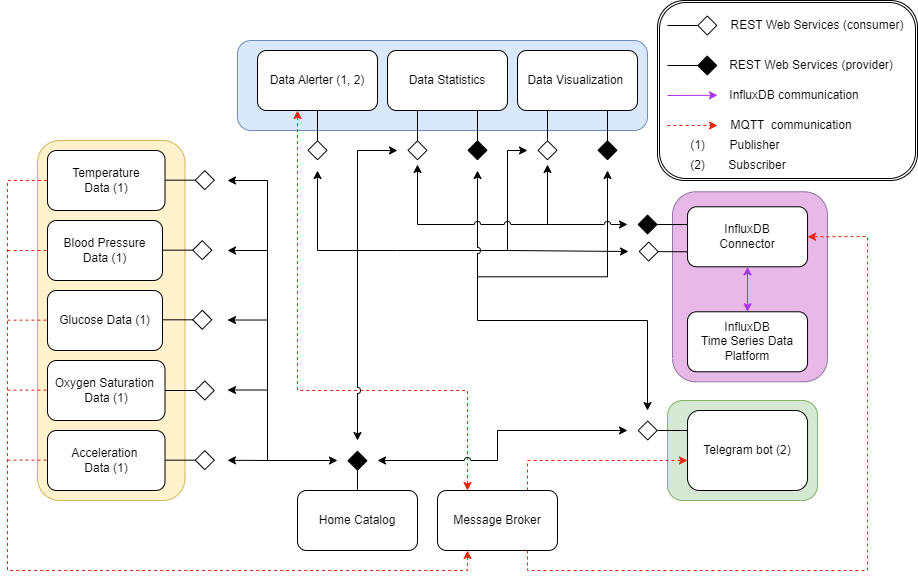

The diagram above was exported from draw.io. Its source (the exported page's mxGraphModel, read from the mxfile embedded in the PNG):
<mxGraphModel dx="1346" dy="2783" grid="1" gridSize="10" guides="1" tooltips="1" connect="1" arrows="1" fold="1" page="1" pageScale="1" pageWidth="827" pageHeight="1169" math="0" shadow="0">
  <root>
    <mxCell id="0" />
    <mxCell id="1" parent="0" />
    <mxCell id="G82AQAUKTlgBKPCAI_4V-108" value="z" style="rounded=1;whiteSpace=wrap;html=1;fillColor=#dae8fc;strokeColor=#6c8ebf;" parent="1" vertex="1">
      <mxGeometry x="1950" y="-1090" width="410" height="90" as="geometry" />
    </mxCell>
    <mxCell id="G82AQAUKTlgBKPCAI_4V-91" value="" style="rounded=1;whiteSpace=wrap;html=1;fillColor=#d5e8d4;strokeColor=#82b366;" parent="1" vertex="1">
      <mxGeometry x="2380.04" y="-730" width="150" height="100" as="geometry" />
    </mxCell>
    <mxCell id="pbbi2pYiZEUrxyJXrJeu-9" value="" style="endArrow=classic;html=1;rounded=0;dashed=1;strokeColor=#E6230E;startArrow=classic;startFill=1;entryX=0.5;entryY=0;entryDx=0;entryDy=0;endFill=1;jumpStyle=arc;exitX=0.25;exitY=0;exitDx=0;exitDy=0;" parent="1" source="G82AQAUKTlgBKPCAI_4V-85" edge="1">
      <mxGeometry width="50" height="50" relative="1" as="geometry">
        <mxPoint x="2300" y="-410" as="sourcePoint" />
        <mxPoint x="2010" y="-1020" as="targetPoint" />
        <Array as="points">
          <mxPoint x="2180" y="-740" />
          <mxPoint x="2010" y="-740" />
          <mxPoint x="2010" y="-1000" />
        </Array>
      </mxGeometry>
    </mxCell>
    <mxCell id="pbbi2pYiZEUrxyJXrJeu-10" value="" style="endArrow=classic;html=1;rounded=0;dashed=1;strokeColor=#E6230E;exitX=0.75;exitY=0;exitDx=0;exitDy=0;startArrow=none;startFill=0;endFill=1;jumpStyle=arc;" parent="1" source="G82AQAUKTlgBKPCAI_4V-85" edge="1">
      <mxGeometry width="50" height="50" relative="1" as="geometry">
        <mxPoint x="2230" y="-548.71" as="sourcePoint" />
        <mxPoint x="2400" y="-670" as="targetPoint" />
        <Array as="points">
          <mxPoint x="2240" y="-670" />
        </Array>
      </mxGeometry>
    </mxCell>
    <mxCell id="G82AQAUKTlgBKPCAI_4V-79" value="" style="rounded=1;whiteSpace=wrap;html=1;direction=south;fillColor=#fff2cc;strokeColor=#d6b656;" parent="1" vertex="1">
      <mxGeometry x="1750" y="-990" width="147.5" height="360" as="geometry" />
    </mxCell>
    <mxCell id="G82AQAUKTlgBKPCAI_4V-80" value="Temperature&lt;div&gt;Data (1)&lt;/div&gt;" style="rounded=1;whiteSpace=wrap;html=1;direction=south;" parent="1" vertex="1">
      <mxGeometry x="1760" y="-980" width="117.5" height="60" as="geometry" />
    </mxCell>
    <mxCell id="G82AQAUKTlgBKPCAI_4V-81" value="Blood Pressure&lt;div&gt;Data (1)&lt;/div&gt;" style="rounded=1;whiteSpace=wrap;html=1;" parent="1" vertex="1">
      <mxGeometry x="1760" y="-910" width="115" height="60" as="geometry" />
    </mxCell>
    <mxCell id="G82AQAUKTlgBKPCAI_4V-82" value="Glucose&amp;nbsp;&lt;span style=&quot;background-color: initial;&quot;&gt;Data (1)&lt;/span&gt;" style="rounded=1;whiteSpace=wrap;html=1;" parent="1" vertex="1">
      <mxGeometry x="1760" y="-840" width="115" height="60" as="geometry" />
    </mxCell>
    <mxCell id="G82AQAUKTlgBKPCAI_4V-83" value="Oxygen Saturation&amp;nbsp;&lt;div&gt;&lt;span style=&quot;background-color: initial;&quot;&gt;Data (1)&lt;/span&gt;&lt;/div&gt;" style="rounded=1;whiteSpace=wrap;html=1;" parent="1" vertex="1">
      <mxGeometry x="1760" y="-770" width="117.5" height="60" as="geometry" />
    </mxCell>
    <mxCell id="G82AQAUKTlgBKPCAI_4V-84" value="Acceleration&amp;nbsp;&lt;div&gt;&lt;span style=&quot;background-color: initial;&quot;&gt;Data (1)&lt;/span&gt;&lt;/div&gt;" style="rounded=1;whiteSpace=wrap;html=1;" parent="1" vertex="1">
      <mxGeometry x="1760" y="-700" width="117.5" height="60" as="geometry" />
    </mxCell>
    <mxCell id="G82AQAUKTlgBKPCAI_4V-90" value="Home Catalog" style="rounded=1;whiteSpace=wrap;html=1;" parent="1" vertex="1">
      <mxGeometry x="2010" y="-640" width="120" height="60" as="geometry" />
    </mxCell>
    <mxCell id="G82AQAUKTlgBKPCAI_4V-92" value="Telegram bot (2)" style="rounded=1;whiteSpace=wrap;html=1;" parent="1" vertex="1">
      <mxGeometry x="2400.04" y="-720" width="120" height="80" as="geometry" />
    </mxCell>
    <mxCell id="G82AQAUKTlgBKPCAI_4V-95" value="" style="endArrow=diamond;endFill=1;endSize=18;html=1;rounded=0;" parent="1" edge="1">
      <mxGeometry width="160" relative="1" as="geometry">
        <mxPoint x="2069.97" y="-640" as="sourcePoint" />
        <mxPoint x="2069.97" y="-680" as="targetPoint" />
      </mxGeometry>
    </mxCell>
    <mxCell id="G82AQAUKTlgBKPCAI_4V-96" value="" style="endArrow=diamond;endFill=0;endSize=18;html=1;rounded=0;exitX=0;exitY=0.25;exitDx=0;exitDy=0;" parent="1" edge="1">
      <mxGeometry width="160" relative="1" as="geometry">
        <mxPoint x="2400" y="-700" as="sourcePoint" />
        <mxPoint x="2350" y="-700" as="targetPoint" />
      </mxGeometry>
    </mxCell>
    <mxCell id="G82AQAUKTlgBKPCAI_4V-87" value="Data Alerter (1, 2)" style="rounded=1;whiteSpace=wrap;html=1;shadow=0;direction=west;flipH=0;flipV=0;" parent="1" vertex="1">
      <mxGeometry x="1970" y="-1080" width="120" height="60" as="geometry" />
    </mxCell>
    <mxCell id="G82AQAUKTlgBKPCAI_4V-88" value="Data Statistics" style="rounded=1;whiteSpace=wrap;html=1;shadow=0;direction=west;flipH=0;flipV=0;" parent="1" vertex="1">
      <mxGeometry x="2100" y="-1080" width="120" height="60" as="geometry" />
    </mxCell>
    <mxCell id="G82AQAUKTlgBKPCAI_4V-89" value="Data Visualization&amp;nbsp;" style="rounded=1;whiteSpace=wrap;html=1;shadow=0;direction=west;flipH=0;flipV=0;" parent="1" vertex="1">
      <mxGeometry x="2230" y="-1080" width="120" height="60" as="geometry" />
    </mxCell>
    <mxCell id="G82AQAUKTlgBKPCAI_4V-98" value="" style="endArrow=diamond;endFill=1;endSize=18;html=1;rounded=0;shadow=0;exitX=0.25;exitY=0;exitDx=0;exitDy=0;" parent="1" source="G82AQAUKTlgBKPCAI_4V-89" edge="1">
      <mxGeometry width="160" relative="1" as="geometry">
        <mxPoint x="2350" y="-1038.9133333333334" as="sourcePoint" />
        <mxPoint x="2320" y="-970" as="targetPoint" />
      </mxGeometry>
    </mxCell>
    <mxCell id="G82AQAUKTlgBKPCAI_4V-99" value="" style="endArrow=diamond;endFill=1;endSize=18;html=1;rounded=0;shadow=0;exitX=0.25;exitY=0;exitDx=0;exitDy=0;" parent="1" source="G82AQAUKTlgBKPCAI_4V-88" edge="1">
      <mxGeometry width="160" relative="1" as="geometry">
        <mxPoint x="2220" y="-1038.9133333333334" as="sourcePoint" />
        <mxPoint x="2190" y="-970" as="targetPoint" />
      </mxGeometry>
    </mxCell>
    <mxCell id="G82AQAUKTlgBKPCAI_4V-110" value="" style="endArrow=diamond;endFill=0;endSize=18;html=1;rounded=0;exitX=0;exitY=0.25;exitDx=0;exitDy=0;" parent="1" edge="1">
      <mxGeometry width="160" relative="1" as="geometry">
        <mxPoint x="1877.5" y="-950.34" as="sourcePoint" />
        <mxPoint x="1927.5" y="-950.34" as="targetPoint" />
      </mxGeometry>
    </mxCell>
    <mxCell id="G82AQAUKTlgBKPCAI_4V-111" value="" style="endArrow=diamond;endFill=0;endSize=18;html=1;rounded=0;exitX=0;exitY=0.25;exitDx=0;exitDy=0;" parent="1" edge="1">
      <mxGeometry width="160" relative="1" as="geometry">
        <mxPoint x="1875" y="-880.34" as="sourcePoint" />
        <mxPoint x="1925" y="-880.34" as="targetPoint" />
      </mxGeometry>
    </mxCell>
    <mxCell id="G82AQAUKTlgBKPCAI_4V-112" value="" style="endArrow=diamond;endFill=0;endSize=18;html=1;rounded=0;exitX=0;exitY=0.25;exitDx=0;exitDy=0;" parent="1" edge="1">
      <mxGeometry width="160" relative="1" as="geometry">
        <mxPoint x="1875" y="-810.69" as="sourcePoint" />
        <mxPoint x="1925" y="-810.69" as="targetPoint" />
      </mxGeometry>
    </mxCell>
    <mxCell id="G82AQAUKTlgBKPCAI_4V-113" value="" style="endArrow=diamond;endFill=0;endSize=18;html=1;rounded=0;exitX=0;exitY=0.25;exitDx=0;exitDy=0;" parent="1" edge="1">
      <mxGeometry width="160" relative="1" as="geometry">
        <mxPoint x="1877.5" y="-740" as="sourcePoint" />
        <mxPoint x="1927.5" y="-740" as="targetPoint" />
      </mxGeometry>
    </mxCell>
    <mxCell id="G82AQAUKTlgBKPCAI_4V-114" value="" style="endArrow=diamond;endFill=0;endSize=18;html=1;rounded=0;exitX=0;exitY=0.25;exitDx=0;exitDy=0;" parent="1" edge="1">
      <mxGeometry width="160" relative="1" as="geometry">
        <mxPoint x="1877.5" y="-670.34" as="sourcePoint" />
        <mxPoint x="1927.5" y="-670.34" as="targetPoint" />
      </mxGeometry>
    </mxCell>
    <mxCell id="G82AQAUKTlgBKPCAI_4V-147" value="" style="rounded=1;whiteSpace=wrap;html=1;fillColor=#E7B9E7;strokeColor=#9673a6;gradientColor=none;fillStyle=auto;" parent="1" vertex="1">
      <mxGeometry x="2385.04" y="-938.71" width="154.96" height="190" as="geometry" />
    </mxCell>
    <mxCell id="G82AQAUKTlgBKPCAI_4V-124" value="" style="endArrow=none;html=1;rounded=0;dashed=1;strokeColor=#E6230E;exitX=0.25;exitY=1;exitDx=0;exitDy=0;startArrow=classic;startFill=1;" parent="1" source="G82AQAUKTlgBKPCAI_4V-85" edge="1">
      <mxGeometry width="50" height="50" relative="1" as="geometry">
        <mxPoint x="2220" y="-560" as="sourcePoint" />
        <mxPoint x="1760" y="-950" as="targetPoint" />
        <Array as="points">
          <mxPoint x="2180" y="-560" />
          <mxPoint x="1720" y="-560" />
          <mxPoint x="1720" y="-950" />
        </Array>
      </mxGeometry>
    </mxCell>
    <mxCell id="G82AQAUKTlgBKPCAI_4V-127" value="InfluxDB&lt;div&gt;Time Series Data Platform&lt;/div&gt;" style="rounded=1;whiteSpace=wrap;html=1;shadow=0;direction=west;flipH=0;flipV=0;" parent="1" vertex="1">
      <mxGeometry x="2400.04" y="-818.71" width="120" height="60" as="geometry" />
    </mxCell>
    <mxCell id="G82AQAUKTlgBKPCAI_4V-131" value="" style="endArrow=classic;startArrow=classic;html=1;rounded=0;" parent="1" edge="1">
      <mxGeometry width="50" height="50" relative="1" as="geometry">
        <mxPoint x="1940" y="-950" as="sourcePoint" />
        <mxPoint x="2050" y="-670" as="targetPoint" />
        <Array as="points">
          <mxPoint x="1980" y="-950" />
          <mxPoint x="1980" y="-670" />
        </Array>
      </mxGeometry>
    </mxCell>
    <mxCell id="G82AQAUKTlgBKPCAI_4V-132" value="" style="endArrow=classic;html=1;rounded=0;" parent="1" edge="1">
      <mxGeometry width="50" height="50" relative="1" as="geometry">
        <mxPoint x="1980" y="-880" as="sourcePoint" />
        <mxPoint x="1940" y="-880" as="targetPoint" />
      </mxGeometry>
    </mxCell>
    <mxCell id="G82AQAUKTlgBKPCAI_4V-133" value="" style="endArrow=classic;html=1;rounded=0;" parent="1" edge="1">
      <mxGeometry width="50" height="50" relative="1" as="geometry">
        <mxPoint x="1980" y="-810.48" as="sourcePoint" />
        <mxPoint x="1940" y="-810.48" as="targetPoint" />
      </mxGeometry>
    </mxCell>
    <mxCell id="G82AQAUKTlgBKPCAI_4V-134" value="" style="endArrow=classic;html=1;rounded=0;" parent="1" edge="1">
      <mxGeometry width="50" height="50" relative="1" as="geometry">
        <mxPoint x="1980" y="-740.48" as="sourcePoint" />
        <mxPoint x="1940" y="-740.48" as="targetPoint" />
      </mxGeometry>
    </mxCell>
    <mxCell id="G82AQAUKTlgBKPCAI_4V-135" value="" style="endArrow=classic;html=1;rounded=0;" parent="1" edge="1">
      <mxGeometry width="50" height="50" relative="1" as="geometry">
        <mxPoint x="1980" y="-670" as="sourcePoint" />
        <mxPoint x="1940" y="-670.14" as="targetPoint" />
        <Array as="points">
          <mxPoint x="1960" y="-670.14" />
        </Array>
      </mxGeometry>
    </mxCell>
    <mxCell id="G82AQAUKTlgBKPCAI_4V-136" value="" style="endArrow=diamond;endFill=0;endSize=18;html=1;rounded=0;exitX=0.75;exitY=0;exitDx=0;exitDy=0;" parent="1" source="G82AQAUKTlgBKPCAI_4V-88" edge="1">
      <mxGeometry width="160" relative="1" as="geometry">
        <mxPoint x="2130" y="-970" as="sourcePoint" />
        <mxPoint x="2130" y="-970" as="targetPoint" />
      </mxGeometry>
    </mxCell>
    <mxCell id="G82AQAUKTlgBKPCAI_4V-137" value="" style="endArrow=diamond;endFill=0;endSize=18;html=1;rounded=0;exitX=0.75;exitY=0;exitDx=0;exitDy=0;" parent="1" source="G82AQAUKTlgBKPCAI_4V-89" edge="1">
      <mxGeometry width="160" relative="1" as="geometry">
        <mxPoint x="2250" y="-990" as="sourcePoint" />
        <mxPoint x="2260" y="-970" as="targetPoint" />
      </mxGeometry>
    </mxCell>
    <mxCell id="G82AQAUKTlgBKPCAI_4V-139" value="" style="endArrow=classic;html=1;rounded=0;endFill=1;strokeColor=default;startArrow=classic;startFill=1;jumpStyle=arc;" parent="1" edge="1">
      <mxGeometry width="50" height="50" relative="1" as="geometry">
        <mxPoint x="2070" y="-690" as="sourcePoint" />
        <mxPoint x="2110" y="-980" as="targetPoint" />
        <Array as="points">
          <mxPoint x="2070" y="-810" />
          <mxPoint x="2070" y="-930" />
          <mxPoint x="2070" y="-980" />
        </Array>
      </mxGeometry>
    </mxCell>
    <mxCell id="G82AQAUKTlgBKPCAI_4V-140" value="" style="endArrow=classic;html=1;rounded=0;" parent="1" edge="1">
      <mxGeometry width="50" height="50" relative="1" as="geometry">
        <mxPoint x="2070" y="-880" as="sourcePoint" />
        <mxPoint x="2240" y="-980" as="targetPoint" />
        <Array as="points">
          <mxPoint x="2110" y="-880" />
          <mxPoint x="2220" y="-880" />
          <mxPoint x="2220" y="-980" />
        </Array>
      </mxGeometry>
    </mxCell>
    <mxCell id="G82AQAUKTlgBKPCAI_4V-142" value="" style="endArrow=classic;startArrow=classic;html=1;rounded=0;jumpStyle=arc;" parent="1" edge="1">
      <mxGeometry width="50" height="50" relative="1" as="geometry">
        <mxPoint x="2090" y="-670" as="sourcePoint" />
        <mxPoint x="2340" y="-700" as="targetPoint" />
        <Array as="points">
          <mxPoint x="2210" y="-670" />
          <mxPoint x="2210" y="-700" />
          <mxPoint x="2300" y="-700" />
        </Array>
      </mxGeometry>
    </mxCell>
    <mxCell id="G82AQAUKTlgBKPCAI_4V-144" value="" style="endArrow=classic;startArrow=classic;html=1;rounded=0;jumpStyle=arc;" parent="1" edge="1">
      <mxGeometry width="50" height="50" relative="1" as="geometry">
        <mxPoint x="2190" y="-960" as="sourcePoint" />
        <mxPoint x="2360" y="-720" as="targetPoint" />
        <Array as="points">
          <mxPoint x="2190" y="-940" />
          <mxPoint x="2190" y="-810" />
          <mxPoint x="2360" y="-810" />
        </Array>
      </mxGeometry>
    </mxCell>
    <mxCell id="G82AQAUKTlgBKPCAI_4V-145" value="" style="endArrow=classic;html=1;rounded=0;" parent="1" edge="1">
      <mxGeometry width="50" height="50" relative="1" as="geometry">
        <mxPoint x="2190" y="-853.71" as="sourcePoint" />
        <mxPoint x="2320" y="-960" as="targetPoint" />
        <Array as="points">
          <mxPoint x="2320" y="-853.71" />
        </Array>
      </mxGeometry>
    </mxCell>
    <mxCell id="G82AQAUKTlgBKPCAI_4V-148" value="" style="shape=ext;double=1;rounded=1;whiteSpace=wrap;html=1;" parent="1" vertex="1">
      <mxGeometry x="2370" y="-1130" width="260" height="180" as="geometry" />
    </mxCell>
    <mxCell id="G82AQAUKTlgBKPCAI_4V-152" value="REST Web Services (consumer)" style="text;html=1;align=center;verticalAlign=middle;whiteSpace=wrap;rounded=0;" parent="1" vertex="1">
      <mxGeometry x="2440" y="-1120" width="180" height="30" as="geometry" />
    </mxCell>
    <mxCell id="G82AQAUKTlgBKPCAI_4V-153" value="REST Web Services (provider)" style="text;html=1;align=center;verticalAlign=middle;whiteSpace=wrap;rounded=0;" parent="1" vertex="1">
      <mxGeometry x="2440" y="-1080" width="167.5" height="30" as="geometry" />
    </mxCell>
    <mxCell id="G82AQAUKTlgBKPCAI_4V-154" value="MQTT&amp;nbsp; communication" style="text;html=1;align=center;verticalAlign=middle;whiteSpace=wrap;rounded=0;" parent="1" vertex="1">
      <mxGeometry x="2440" y="-1020" width="127.5" height="30" as="geometry" />
    </mxCell>
    <mxCell id="G82AQAUKTlgBKPCAI_4V-157" value="Publisher" style="text;html=1;align=center;verticalAlign=middle;whiteSpace=wrap;rounded=0;" parent="1" vertex="1">
      <mxGeometry x="2430" y="-1000" width="75" height="30" as="geometry" />
    </mxCell>
    <mxCell id="G82AQAUKTlgBKPCAI_4V-158" value="Subscriber" style="text;html=1;align=center;verticalAlign=middle;whiteSpace=wrap;rounded=0;" parent="1" vertex="1">
      <mxGeometry x="2430" y="-980" width="80" height="30" as="geometry" />
    </mxCell>
    <mxCell id="G82AQAUKTlgBKPCAI_4V-159" value="InfluxDB communication" style="text;html=1;align=center;verticalAlign=middle;whiteSpace=wrap;rounded=0;" parent="1" vertex="1">
      <mxGeometry x="2440" y="-1050" width="133.75" height="30" as="geometry" />
    </mxCell>
    <mxCell id="G82AQAUKTlgBKPCAI_4V-160" value="" style="endArrow=classic;html=1;rounded=0;dashed=1;strokeColor=#E6230E;targetPerimeterSpacing=6;startArrow=none;startFill=0;endFill=1;" parent="1" edge="1">
      <mxGeometry width="50" height="50" relative="1" as="geometry">
        <mxPoint x="2380" y="-1005" as="sourcePoint" />
        <mxPoint x="2430" y="-1005" as="targetPoint" />
      </mxGeometry>
    </mxCell>
    <mxCell id="G82AQAUKTlgBKPCAI_4V-161" value="" style="endArrow=diamond;endFill=0;endSize=18;html=1;rounded=0;" parent="1" edge="1">
      <mxGeometry width="160" relative="1" as="geometry">
        <mxPoint x="2380" y="-1105" as="sourcePoint" />
        <mxPoint x="2430" y="-1105" as="targetPoint" />
      </mxGeometry>
    </mxCell>
    <mxCell id="G82AQAUKTlgBKPCAI_4V-162" value="(1)" style="text;html=1;align=center;verticalAlign=middle;resizable=0;points=[];autosize=1;strokeColor=none;fillColor=none;" parent="1" vertex="1">
      <mxGeometry x="2390" y="-1000" width="40" height="30" as="geometry" />
    </mxCell>
    <mxCell id="G82AQAUKTlgBKPCAI_4V-163" value="" style="endArrow=diamond;endFill=1;endSize=18;html=1;rounded=0;" parent="1" edge="1">
      <mxGeometry width="160" relative="1" as="geometry">
        <mxPoint x="2380" y="-1065" as="sourcePoint" />
        <mxPoint x="2430" y="-1065" as="targetPoint" />
      </mxGeometry>
    </mxCell>
    <mxCell id="G82AQAUKTlgBKPCAI_4V-164" value="" style="endArrow=classic;html=1;rounded=0;strokeColor=#AB31E8;" parent="1" edge="1">
      <mxGeometry width="50" height="50" relative="1" as="geometry">
        <mxPoint x="2380" y="-1035" as="sourcePoint" />
        <mxPoint x="2430" y="-1035.21" as="targetPoint" />
        <Array as="points">
          <mxPoint x="2430" y="-1035.21" />
        </Array>
      </mxGeometry>
    </mxCell>
    <mxCell id="G82AQAUKTlgBKPCAI_4V-168" value="(2)" style="text;html=1;align=center;verticalAlign=middle;resizable=0;points=[];autosize=1;strokeColor=none;fillColor=none;" parent="1" vertex="1">
      <mxGeometry x="2390" y="-980" width="40" height="30" as="geometry" />
    </mxCell>
    <mxCell id="pbbi2pYiZEUrxyJXrJeu-5" value="" style="endArrow=none;html=1;rounded=0;dashed=1;strokeColor=#E6230E;entryX=0;entryY=0.5;entryDx=0;entryDy=0;" parent="1" target="G82AQAUKTlgBKPCAI_4V-81" edge="1">
      <mxGeometry width="50" height="50" relative="1" as="geometry">
        <mxPoint x="1720" y="-880" as="sourcePoint" />
        <mxPoint x="1700" y="-950" as="targetPoint" />
        <Array as="points">
          <mxPoint x="1720" y="-880" />
        </Array>
      </mxGeometry>
    </mxCell>
    <mxCell id="pbbi2pYiZEUrxyJXrJeu-6" value="" style="endArrow=none;html=1;rounded=0;dashed=1;strokeColor=#E6230E;entryX=0;entryY=0.5;entryDx=0;entryDy=0;" parent="1" edge="1">
      <mxGeometry width="50" height="50" relative="1" as="geometry">
        <mxPoint x="1720" y="-810.34" as="sourcePoint" />
        <mxPoint x="1760" y="-810.34" as="targetPoint" />
        <Array as="points">
          <mxPoint x="1720" y="-810.34" />
        </Array>
      </mxGeometry>
    </mxCell>
    <mxCell id="pbbi2pYiZEUrxyJXrJeu-7" value="" style="endArrow=none;html=1;rounded=0;dashed=1;strokeColor=#E6230E;entryX=0;entryY=0.5;entryDx=0;entryDy=0;" parent="1" edge="1">
      <mxGeometry width="50" height="50" relative="1" as="geometry">
        <mxPoint x="1720" y="-740.34" as="sourcePoint" />
        <mxPoint x="1760" y="-740.34" as="targetPoint" />
        <Array as="points">
          <mxPoint x="1720" y="-740.34" />
        </Array>
      </mxGeometry>
    </mxCell>
    <mxCell id="pbbi2pYiZEUrxyJXrJeu-8" value="" style="endArrow=none;html=1;rounded=0;dashed=1;strokeColor=#E6230E;entryX=0;entryY=0.5;entryDx=0;entryDy=0;" parent="1" edge="1">
      <mxGeometry width="50" height="50" relative="1" as="geometry">
        <mxPoint x="1720" y="-670.34" as="sourcePoint" />
        <mxPoint x="1760" y="-670.34" as="targetPoint" />
        <Array as="points">
          <mxPoint x="1720" y="-670.34" />
        </Array>
      </mxGeometry>
    </mxCell>
    <mxCell id="pbbi2pYiZEUrxyJXrJeu-11" value="" style="endArrow=classic;html=1;rounded=0;dashed=1;strokeColor=#E6230E;exitX=0.25;exitY=0;exitDx=0;exitDy=0;startArrow=classic;startFill=1;entryX=0.004;entryY=0.334;entryDx=0;entryDy=0;endFill=1;jumpStyle=arc;entryPerimeter=0;" parent="1" target="G82AQAUKTlgBKPCAI_4V-85" edge="1">
      <mxGeometry width="50" height="50" relative="1" as="geometry">
        <mxPoint x="2220" y="-590" as="sourcePoint" />
        <mxPoint x="2390" y="-843" as="targetPoint" />
        <Array as="points" />
      </mxGeometry>
    </mxCell>
    <mxCell id="G82AQAUKTlgBKPCAI_4V-85" value="Message Broker" style="rounded=1;whiteSpace=wrap;html=1;" parent="1" vertex="1">
      <mxGeometry x="2150" y="-640" width="120" height="60" as="geometry" />
    </mxCell>
    <mxCell id="pbbi2pYiZEUrxyJXrJeu-12" value="InfluxDB&lt;div&gt;Connector&lt;/div&gt;" style="rounded=1;whiteSpace=wrap;html=1;shadow=0;direction=west;flipH=0;flipV=0;" parent="1" vertex="1">
      <mxGeometry x="2400.04" y="-923.71" width="120" height="60" as="geometry" />
    </mxCell>
    <mxCell id="pbbi2pYiZEUrxyJXrJeu-13" value="" style="endArrow=classic;html=1;rounded=0;dashed=1;strokeColor=#E6230E;startArrow=none;startFill=0;endFill=1;jumpStyle=arc;entryX=0;entryY=0.5;entryDx=0;entryDy=0;exitX=0.75;exitY=1;exitDx=0;exitDy=0;" parent="1" source="G82AQAUKTlgBKPCAI_4V-85" target="pbbi2pYiZEUrxyJXrJeu-12" edge="1">
      <mxGeometry width="50" height="50" relative="1" as="geometry">
        <mxPoint x="2240" y="-576" as="sourcePoint" />
        <mxPoint x="2600" y="-900" as="targetPoint" />
        <Array as="points">
          <mxPoint x="2240" y="-560" />
          <mxPoint x="2360" y="-560" />
          <mxPoint x="2580" y="-560" />
          <mxPoint x="2580" y="-894" />
        </Array>
      </mxGeometry>
    </mxCell>
    <mxCell id="pbbi2pYiZEUrxyJXrJeu-14" value="" style="endArrow=classic;html=1;rounded=0;strokeColor=#AB31E8;entryX=0.5;entryY=0;entryDx=0;entryDy=0;exitX=0.5;exitY=1;exitDx=0;exitDy=0;startArrow=classic;startFill=1;" parent="1" source="G82AQAUKTlgBKPCAI_4V-127" target="pbbi2pYiZEUrxyJXrJeu-12" edge="1">
      <mxGeometry width="50" height="50" relative="1" as="geometry">
        <mxPoint x="2435.04" y="-839.79" as="sourcePoint" />
        <mxPoint x="2485.04" y="-840" as="targetPoint" />
        <Array as="points" />
      </mxGeometry>
    </mxCell>
    <mxCell id="pbbi2pYiZEUrxyJXrJeu-15" value="" style="endArrow=diamond;endFill=1;endSize=18;html=1;rounded=0;shadow=0;exitX=0.999;exitY=0.376;exitDx=0;exitDy=0;exitPerimeter=0;" parent="1" edge="1">
      <mxGeometry width="160" relative="1" as="geometry">
        <mxPoint x="2400.04" y="-905.9800000000001" as="sourcePoint" />
        <mxPoint x="2349.88" y="-906" as="targetPoint" />
      </mxGeometry>
    </mxCell>
    <mxCell id="pbbi2pYiZEUrxyJXrJeu-16" value="" style="endArrow=classic;html=1;rounded=0;jumpStyle=arc;startArrow=classic;startFill=1;" parent="1" edge="1">
      <mxGeometry width="50" height="50" relative="1" as="geometry">
        <mxPoint x="2130" y="-966" as="sourcePoint" />
        <mxPoint x="2260" y="-966" as="targetPoint" />
        <Array as="points">
          <mxPoint x="2130" y="-906" />
          <mxPoint x="2260" y="-906" />
          <mxPoint x="2260" y="-936" />
        </Array>
      </mxGeometry>
    </mxCell>
    <mxCell id="pbbi2pYiZEUrxyJXrJeu-17" value="" style="endArrow=classic;html=1;rounded=0;jumpStyle=arc;startArrow=none;startFill=0;" parent="1" edge="1">
      <mxGeometry width="50" height="50" relative="1" as="geometry">
        <mxPoint x="2260" y="-906" as="sourcePoint" />
        <mxPoint x="2340" y="-906" as="targetPoint" />
        <Array as="points">
          <mxPoint x="2260" y="-906" />
          <mxPoint x="2280" y="-906" />
          <mxPoint x="2300" y="-906" />
        </Array>
      </mxGeometry>
    </mxCell>
    <mxCell id="hP2TyRXvJTaWZPGDKLdb-1" value="" style="endArrow=diamond;endFill=0;endSize=18;html=1;rounded=0;exitX=0.5;exitY=0;exitDx=0;exitDy=0;" parent="1" source="G82AQAUKTlgBKPCAI_4V-87" edge="1">
      <mxGeometry width="160" relative="1" as="geometry">
        <mxPoint x="2140" y="-1010" as="sourcePoint" />
        <mxPoint x="2030" y="-970" as="targetPoint" />
      </mxGeometry>
    </mxCell>
    <mxCell id="hP2TyRXvJTaWZPGDKLdb-2" value="" style="endArrow=classic;html=1;rounded=0;" parent="1" edge="1">
      <mxGeometry width="50" height="50" relative="1" as="geometry">
        <mxPoint x="2070" y="-880" as="sourcePoint" />
        <mxPoint x="2030" y="-960" as="targetPoint" />
        <Array as="points">
          <mxPoint x="2030" y="-880" />
        </Array>
      </mxGeometry>
    </mxCell>
    <mxCell id="MWDpBR-D8qru-8QX1nwO-338" value="" style="endArrow=classic;html=1;rounded=0;dashed=1;strokeColor=#E6230E;startArrow=none;startFill=0;endFill=1;jumpStyle=arc;entryX=0;entryY=0.5;entryDx=0;entryDy=0;exitX=0.75;exitY=1;exitDx=0;exitDy=0;" edge="1" parent="1" target="MWDpBR-D8qru-8QX1nwO-337">
      <mxGeometry width="50" height="50" relative="1" as="geometry">
        <mxPoint x="3678" y="-522" as="sourcePoint" />
        <mxPoint x="3988" y="-686" as="targetPoint" />
        <Array as="points">
          <mxPoint x="3678" y="-476" />
          <mxPoint x="3866" y="-474" />
          <mxPoint x="3968" y="-474" />
          <mxPoint x="3968" y="-680" />
        </Array>
      </mxGeometry>
    </mxCell>
    <mxCell id="MWDpBR-D8qru-8QX1nwO-347" value="" style="endArrow=diamond;endFill=0;endSize=18;html=1;rounded=0;exitX=1;exitY=0.25;exitDx=0;exitDy=0;" edge="1" parent="1" source="pbbi2pYiZEUrxyJXrJeu-12">
      <mxGeometry width="160" relative="1" as="geometry">
        <mxPoint x="2274" y="-876" as="sourcePoint" />
        <mxPoint x="2351" y="-879" as="targetPoint" />
      </mxGeometry>
    </mxCell>
    <mxCell id="MWDpBR-D8qru-8QX1nwO-348" value="" style="endArrow=classic;html=1;rounded=0;" edge="1" parent="1">
      <mxGeometry width="50" height="50" relative="1" as="geometry">
        <mxPoint x="2220" y="-880" as="sourcePoint" />
        <mxPoint x="2341" y="-879" as="targetPoint" />
      </mxGeometry>
    </mxCell>
  </root>
</mxGraphModel>